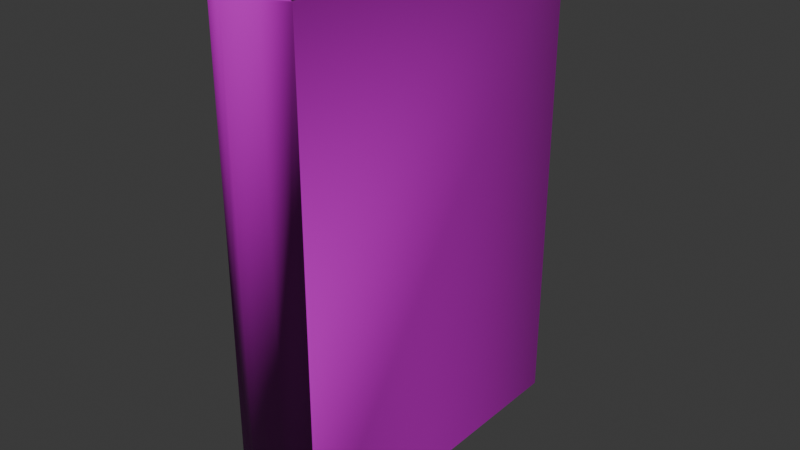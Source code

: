 # Source: Sevantes.blend  (saved by Blender 5.0.118; exported with 4.5.12 LTS)
import bpy
from mathutils import Matrix  # noqa: F401  (used for matrix-valued properties, if any)

bpy.ops.wm.read_factory_settings(use_empty=True)
scene = bpy.context.scene
scene.name = 'Scene'

# ---- images (referenced by path relative to the original .blend; pixels are not part of the script)
import os
ASSET_DIR = os.environ.get("B2B_ASSET_DIR", "")  # directory of the original .blend (textures are referenced by path, not embedded)
HERE = os.path.dirname(os.path.abspath(__file__))  # packed textures are extracted next to this script under _unpacked/

def load_image(name, relpath, width, height, colorspace="sRGB"):
    """Load a texture the original file referenced (path relative to the .blend, or extracted next to this script)."""
    p = next((c for c in (os.path.join(HERE, relpath), os.path.join(ASSET_DIR, relpath)) if relpath and os.path.exists(c)), "")
    if p:
        img = bpy.data.images.load(p, check_existing=True)
        img.name = name
    else:  # same state as the original file: an image datablock whose file is absent (Cycles renders it pink)
        img = bpy.data.images.new(name, width, height)
        img.source = "FILE"
        img.filepath = "//" + (relpath or name)
    img.colorspace_settings.name = colorspace
    return img
img_antiquebooks2_d_jpg_001 = load_image('AntiqueBooks2_D.jpg.001', 'AntiqueBooks2_D.jpg', 1024, 1024, 'sRGB')
img_antiquebooks2_n_jpg = load_image('AntiqueBooks2_N.jpg', 'AntiqueBooks2_N.jpg', 1024, 1024, 'Non-Color')

# ---- materials (node trees are filled in below, after node groups)
mat_antiquebooks2_d = bpy.data.materials.new('AntiqueBooks2_D')
mat_antiquebooks2_d.roughness = 0.5

# ---- material node trees
mat_antiquebooks2_d.use_nodes = True; mat_antiquebooks2_d.node_tree.nodes.clear()
_N = mat_antiquebooks2_d.node_tree.nodes; _L = mat_antiquebooks2_d.node_tree.links
n0 = _N.new('ShaderNodeBsdfPrincipled'); n0.name = 'Principled BSDF'; n0.location = (0, 300)
n1 = _N.new('ShaderNodeOutputMaterial'); n1.name = 'Material Output'; n1.location = (280, 300)
n2 = _N.new('ShaderNodeTexImage'); n2.name = 'Image Texture'; n2.location = (-480, 300)
n2.image = img_antiquebooks2_d_jpg_001
n3 = _N.new('ShaderNodeTexImage'); n3.name = 'Image Texture.001'; n3.location = (-480, 0)
n3.image = img_antiquebooks2_n_jpg
n4 = _N.new('ShaderNodeNormalMap'); n4.name = 'Normal Map'; n4.location = (-200, 0)
n4.inputs[0].default_value = 2.0
_L.new(n2.outputs[0], n0.inputs[0])
_L.new(n3.outputs[0], n4.inputs[1])
_L.new(n4.outputs[0], n0.inputs[5])
_L.new(n0.outputs[0], n1.inputs[0])
n1.is_active_output = True

# ---- world
world_world = bpy.data.worlds.new('World'); scene.world = world_world
world_world.use_nodes = True; world_world.node_tree.nodes.clear()
_N = world_world.node_tree.nodes; _L = world_world.node_tree.links
n0 = _N.new('ShaderNodeOutputWorld'); n0.name = 'World Output'; n0.location = (200, 100)
n1 = _N.new('ShaderNodeBackground'); n1.name = 'Background'; n1.location = (-200, 100)
n1.inputs[0].default_value = (0.05088, 0.05088, 0.05088, 1.0)
_L.new(n1.outputs[0], n0.inputs[0])
n0.is_active_output = True
world_world.color = (0.05088, 0.05088, 0.05088)
world_world.sun_shadow_jitter_overblur = 0.0

# ---- meshes
me_cube_054 = bpy.data.meshes.new('Cube.054')
me_cube_054.from_pydata([(3.456e-09, 0.07898, 0.005377), (0.00893, 0.07955, 0.005328), (0.009342, -0.08319, 0.239), (-0.009342, -0.08319, 0.000489), (0.02096, 0.08606, 0.239), (-0.02096, 0.08606, 0.239), (-0.02096, 0.08606, 0.000489), (0.02096, 0.08606, 0.000489), (-3.666e-09, -0.08396, 0.000489), (0.009342, -0.08319, 0.000489), (-0.009342, -0.08319, 0.239), (-3.666e-09, -0.08396, 0.239), (0.02096, -0.07851, 0.239), (-0.02096, -0.07851, 0.239), (0.01653, -0.07558, 0.005259), (-0.02096, -0.07851, 0.000489), (-0.00893, 0.07955, 0.005328), (-0.00893, 0.07955, 0.2341), (3.456e-09, 0.07898, 0.2341), (0.00893, 0.07955, 0.2341), (0.01653, -0.07558, 0.2342), (0.008296, -0.07889, 0.2342), (-3.475e-09, -0.07958, 0.2342), (-0.008296, -0.07889, 0.2342), (-0.008296, -0.07889, 0.005259), (-0.01653, -0.07558, 0.005259), (0.02096, -0.07851, 0.000489), (0.008296, -0.07889, 0.005259), (-0.01653, -0.07558, 0.2342), (-3.475e-09, -0.07958, 0.005259), (0.01665, 0.08606, 0.000489), (-0.01665, 0.08606, 0.000489), (0.01665, 0.08606, 0.239), (-0.01665, 0.08606, 0.239), (0.01665, -0.07566, 0.239), (0.008323, -0.079, 0.239), (-3.479e-09, -0.07969, 0.239), (-0.008323, -0.079, 0.239), (-0.008323, -0.079, 0.000489), (-0.01665, -0.07566, 0.000489), (0.01665, -0.07566, 0.000489), (0.008323, -0.079, 0.000489), (-0.01665, -0.07566, 0.239), (-3.479e-09, -0.07969, 0.000489), (0.01738, 0.0808, 0.005259), (-0.01738, 0.0808, 0.005259), (0.01738, 0.0808, 0.2342), (-0.01738, 0.0808, 0.2342)], [], [(16, 17, 18, 0), (45, 47, 17, 16), (23, 17, 47, 28), (44, 14, 27, 1), (1, 27, 29, 0), (15, 13, 5, 6), (16, 24, 25, 45), (0, 29, 24, 16), (26, 7, 4, 12), (0, 18, 19, 1), (1, 19, 46, 44), (20, 46, 19, 21), (21, 19, 18, 22), (22, 18, 17, 23), (15, 3, 10, 13), (3, 8, 11, 10), (8, 9, 2, 11), (9, 26, 12, 2), (2, 12, 34, 35), (10, 11, 36, 37), (11, 2, 35, 36), (3, 15, 39, 38), (26, 9, 41, 40), (13, 10, 37, 42), (8, 3, 38, 43), (9, 8, 43, 41), (7, 26, 40, 30), (15, 6, 31, 39), (12, 4, 32, 34), (5, 13, 42, 33), (6, 5, 33, 31), (4, 7, 30, 32), (20, 21, 35, 34), (22, 23, 37, 36), (21, 22, 36, 35), (25, 24, 38, 39), (27, 14, 40, 41), (23, 28, 42, 37), (24, 29, 43, 38), (29, 27, 41, 43), (14, 44, 30, 40), (45, 25, 39, 31), (46, 20, 34, 32), (28, 47, 33, 42), (47, 45, 31, 33), (44, 46, 32, 30)])
me_cube_054.polygons.foreach_set('use_smooth', [True] * 46)
_k = set([(0, 1), (0, 16), (1, 44), (4, 7), (4, 12), (4, 32), (5, 6), (5, 13), (5, 33), (6, 15), (6, 31), (7, 26), (7, 30), (14, 44), (16, 45), (17, 18), (17, 47), (18, 19), (19, 46), (20, 46), (25, 45), (28, 47), (30, 32), (30, 40), (30, 44), (31, 33), (31, 39), (31, 45), (32, 34), (32, 46), (33, 42), (33, 47), (44, 46), (45, 47)])
me_cube_054.attributes.new('sharp_edge', 'BOOLEAN', 'EDGE').data.foreach_set('value', [ (min(e.vertices), max(e.vertices)) in _k for e in me_cube_054.edges])
_uv = me_cube_054.uv_layers.new(name='UVMap')
_uv.uv.foreach_set('vector', [0.6975, 0.6132, 0.619, 0.6133, 0.6189, 0.6093, 0.6976, 0.6092, 0.6973, 0.6171, 0.6192, 0.6171, 0.619, 0.6133, 0.6975, 0.6132, 0.5698, 0.6129, 0.619, 0.6133, 0.6192, 0.6171, 0.5708, 0.6166, 0.6973, 0.6014, 0.7458, 0.6019, 0.7468, 0.6055, 0.6975, 0.6052, 0.6975, 0.6052, 0.7468, 0.6055, 0.747, 0.6091, 0.6976, 0.6092, 0.712, 0.7925, 0.668, 0.7925, 0.668, 0.7642, 0.712, 0.7642, 0.6975, 0.6132, 0.7468, 0.6128, 0.7458, 0.6164, 0.6973, 0.6171, 0.6976, 0.6092, 0.747, 0.6091, 0.7468, 0.6128, 0.6975, 0.6132, 0.668, 0.7933, 0.668, 0.765, 0.712, 0.765, 0.712, 0.7933, 0.6976, 0.6092, 0.6189, 0.6093, 0.619, 0.6052, 0.6975, 0.6052, 0.6975, 0.6052, 0.619, 0.6052, 0.6192, 0.6014, 0.6973, 0.6014, 0.5708, 0.602, 0.6192, 0.6014, 0.619, 0.6052, 0.5698, 0.6057, 0.5698, 0.6057, 0.619, 0.6052, 0.6189, 0.6093, 0.5696, 0.6093, 0.5696, 0.6093, 0.6189, 0.6093, 0.619, 0.6133, 0.5698, 0.6129, 0.5676, 0.6211, 0.5753, 0.6211, 0.5753, 0.7737, 0.5676, 0.7737, 0.5753, 0.6211, 0.5817, 0.6211, 0.5817, 0.7737, 0.5753, 0.7737, 0.5817, 0.6211, 0.5882, 0.6211, 0.5882, 0.7737, 0.5817, 0.7737, 0.5882, 0.6211, 0.5958, 0.6211, 0.5958, 0.7737, 0.5882, 0.7737, 0.5882, 0.7737, 0.5958, 0.7737, 0.5958, 0.7753, 0.5882, 0.7753, 0.5753, 0.7737, 0.5817, 0.7737, 0.5817, 0.7753, 0.5753, 0.7753, 0.5817, 0.7737, 0.5882, 0.7737, 0.5882, 0.7753, 0.5817, 0.7753, 0.5753, 0.6211, 0.5676, 0.6211, 0.5676, 0.6199, 0.5753, 0.6199, 0.5958, 0.6211, 0.5882, 0.6211, 0.5882, 0.6199, 0.5958, 0.6199, 0.5676, 0.7737, 0.5753, 0.7737, 0.5753, 0.7753, 0.5676, 0.7753, 0.5817, 0.6211, 0.5753, 0.6211, 0.5753, 0.6199, 0.5817, 0.6199, 0.5882, 0.6211, 0.5817, 0.6211, 0.5817, 0.6199, 0.5882, 0.6199, 0.668, 0.765, 0.668, 0.7933, 0.6675, 0.7931, 0.6675, 0.765, 0.712, 0.7925, 0.712, 0.7642, 0.7125, 0.7642, 0.7125, 0.7923, 0.712, 0.7933, 0.712, 0.765, 0.7125, 0.765, 0.7125, 0.7931, 0.668, 0.7642, 0.668, 0.7925, 0.6675, 0.7923, 0.6675, 0.7642, 0.712, 0.7642, 0.668, 0.7642, 0.668, 0.764, 0.712, 0.764, 0.712, 0.765, 0.668, 0.765, 0.668, 0.7647, 0.712, 0.7647, 0.5958, 0.7766, 0.5882, 0.7766, 0.5882, 0.7753, 0.5958, 0.7753, 0.5817, 0.7766, 0.5753, 0.7766, 0.5753, 0.7753, 0.5817, 0.7753, 0.5882, 0.7766, 0.5817, 0.7766, 0.5817, 0.7753, 0.5882, 0.7753, 0.5676, 0.6184, 0.5753, 0.6184, 0.5753, 0.6199, 0.5676, 0.6199, 0.5882, 0.6184, 0.5958, 0.6184, 0.5958, 0.6199, 0.5882, 0.6199, 0.5753, 0.7766, 0.5676, 0.7766, 0.5676, 0.7753, 0.5753, 0.7753, 0.5753, 0.6184, 0.5817, 0.6184, 0.5817, 0.6199, 0.5753, 0.6199, 0.5817, 0.6184, 0.5882, 0.6184, 0.5882, 0.6199, 0.5817, 0.6199, 0.6667, 0.7931, 0.6667, 0.7655, 0.6675, 0.765, 0.6675, 0.7931, 0.7133, 0.7647, 0.7133, 0.7923, 0.7125, 0.7923, 0.7125, 0.7642, 0.7133, 0.7655, 0.7133, 0.7931, 0.7125, 0.7931, 0.7125, 0.765, 0.6667, 0.7923, 0.6667, 0.7647, 0.6675, 0.7642, 0.6675, 0.7923, 0.6688, 0.7637, 0.7112, 0.7637, 0.712, 0.764, 0.668, 0.764, 0.6688, 0.7642, 0.7112, 0.7642, 0.712, 0.7647, 0.668, 0.7647])
me_cube_054.materials.append(mat_antiquebooks2_d)
me_cube_054.update()
me_cube_054.normals_split_custom_set([tuple(v) for v in zip(*[iter([0.1055, 0.9944, -1.497e-08, 0.1055, 0.9944, -1.497e-08, 2.368e-09, 1.0, 0.0, 4.736e-09, 1.0, 0.0, 0.1465, 0.9892, -2.978e-08, 0.1465, 0.9892, -2.978e-08, 0.1055, 0.9944, -1.497e-08, 0.1055, 0.9944, -1.497e-08, 0.1701, 0.7101, 0.6833, 0.003595, 0.0004051, 1.0, 0.004193, 0.0002384, 1.0, 0.6729, 0.4552, 0.583, -0.004194, 0.0002385, -1.0, -0.6729, 0.4552, -0.583, -0.1701, 0.7101, -0.6833, -0.003596, 0.0004052, -1.0, -0.003596, 0.0004052, -1.0, -0.1701, 0.7101, -0.6833, -1.277e-09, 0.7167, -0.6974, -1.424e-10, 0.0005962, -1.0, -0.6627, -0.4479, -0.6002, -0.6627, -0.4479, 0.6002, -1.0, 4.746e-08, -7.072e-16, -1.0, 4.746e-08, -7.072e-16, 0.003596, 0.0004052, -1.0, 0.1701, 0.7101, -0.6833, 0.6729, 0.4552, -0.583, 0.004194, 0.0002385, -1.0, -1.424e-10, 0.0005962, -1.0, -1.277e-09, 0.7167, -0.6974, 0.1701, 0.7101, -0.6833, 0.003596, 0.0004052, -1.0, 0.6627, -0.4479, -0.6002, 1.0, -4.746e-08, 7.072e-16, 1.0, -4.746e-08, 7.072e-16, 0.6627, -0.4479, 0.6002, 4.736e-09, 1.0, 0.0, 2.368e-09, 1.0, 0.0, -0.1055, 0.9944, -2.117e-08, -0.1055, 0.9944, -2.117e-08, -0.1055, 0.9944, -2.117e-08, -0.1055, 0.9944, -2.117e-08, -0.1465, 0.9892, -4.212e-08, -0.1465, 0.9892, -4.212e-08, -0.6729, 0.4552, 0.583, -0.004193, 0.0002384, 1.0, -0.003595, 0.0004051, 1.0, -0.1701, 0.7101, 0.6833, -0.1701, 0.7101, 0.6833, -0.003595, 0.0004051, 1.0, -2.848e-10, 0.0005961, 1.0, 0.0, 0.7167, 0.6974, 0.0, 0.7167, 0.6974, -2.848e-10, 0.0005961, 1.0, 0.003595, 0.0004051, 1.0, 0.1701, 0.7101, 0.6833, -0.6627, -0.4479, -0.6002, -0.1698, -0.7181, -0.675, -0.1698, -0.7181, 0.675, -0.6627, -0.4479, 0.6002, -0.1698, -0.7181, -0.675, 0.0, -0.7247, -0.6891, -5.262e-14, -0.7247, 0.6891, -0.1698, -0.7181, 0.675, 0.0, -0.7247, -0.6891, 0.1698, -0.7181, -0.675, 0.1698, -0.7181, 0.675, -5.262e-14, -0.7247, 0.6891, 0.1698, -0.7181, -0.675, 0.6627, -0.4479, -0.6002, 0.6627, -0.4479, 0.6002, 0.1698, -0.7181, 0.675, 0.1698, -0.7181, 0.675, 0.6627, -0.4479, 0.6002, -0.4278, 0.2903, 0.856, -0.1522, 0.6434, 0.7502, -0.1698, -0.7181, 0.675, -5.262e-14, -0.7247, 0.6891, 0.0, 0.679, 0.7341, 0.1522, 0.6434, 0.7502, -5.262e-14, -0.7247, 0.6891, 0.1698, -0.7181, 0.675, -0.1522, 0.6434, 0.7502, 0.0, 0.679, 0.7341, -0.1698, -0.7181, -0.675, -0.6627, -0.4479, -0.6002, 0.4278, 0.2903, -0.856, 0.1522, 0.6434, -0.7502, 0.6627, -0.4479, -0.6002, 0.1698, -0.7181, -0.675, -0.1522, 0.6434, -0.7502, -0.4278, 0.2903, -0.856, -0.6627, -0.4479, 0.6002, -0.1698, -0.7181, 0.675, 0.1522, 0.6434, 0.7502, 0.4278, 0.2903, 0.856, 0.0, -0.7247, -0.6891, -0.1698, -0.7181, -0.675, 0.1522, 0.6434, -0.7502, 5.417e-10, 0.679, -0.7341, 0.1698, -0.7181, -0.675, 0.0, -0.7247, -0.6891, 5.417e-10, 0.679, -0.7341, -0.1522, 0.6434, -0.7502, -1.033e-08, 0.0, -1.0, 0.6627, -0.4479, -0.6002, -0.4278, 0.2903, -0.856, -1.033e-08, 0.0, -1.0, -0.6627, -0.4479, -0.6002, 1.033e-08, 0.0, -1.0, 1.033e-08, 0.0, -1.0, 0.4278, 0.2903, -0.856, 0.6627, -0.4479, 0.6002, 0.0, 0.0, 1.0, 0.0, 0.0, 1.0, -0.4278, 0.2903, 0.856, 0.0, 0.0, 1.0, -0.6627, -0.4479, 0.6002, 0.4278, 0.2903, 0.856, 0.0, 0.0, 1.0, 0.0, 1.0, -2.827e-08, 0.0, 1.0, -2.827e-08, 0.0, 1.0, -2.827e-08, 0.0, 1.0, -2.827e-08, 0.0, 1.0, -2.827e-08, 0.0, 1.0, -2.827e-08, 0.0, 1.0, -2.827e-08, 0.0, 1.0, -2.827e-08, -0.6729, 0.4552, 0.583, -0.1701, 0.7101, 0.6833, -0.1522, 0.6434, 0.7502, -0.4278, 0.2903, 0.856, 0.0, 0.7167, 0.6974, 0.1701, 0.7101, 0.6833, 0.1522, 0.6434, 0.7502, 0.0, 0.679, 0.7341, -0.1701, 0.7101, 0.6833, 0.0, 0.7167, 0.6974, 0.0, 0.679, 0.7341, -0.1522, 0.6434, 0.7502, 0.6729, 0.4552, -0.583, 0.1701, 0.7101, -0.6833, 0.1522, 0.6434, -0.7502, 0.4278, 0.2903, -0.856, -0.1701, 0.7101, -0.6833, -0.6729, 0.4552, -0.583, -0.4278, 0.2903, -0.856, -0.1522, 0.6434, -0.7502, 0.1701, 0.7101, 0.6833, 0.6729, 0.4552, 0.583, 0.4278, 0.2903, 0.856, 0.1522, 0.6434, 0.7502, 0.1701, 0.7101, -0.6833, -1.277e-09, 0.7167, -0.6974, 5.417e-10, 0.679, -0.7341, 0.1522, 0.6434, -0.7502, -1.277e-09, 0.7167, -0.6974, -0.1701, 0.7101, -0.6833, -0.1522, 0.6434, -0.7502, 5.417e-10, 0.679, -0.7341, -0.6729, 0.4552, -0.583, -0.9978, 0.002652, 0.06596, -0.9978, 0.002652, 0.06596, -0.4278, 0.2903, -0.856, 0.9978, 0.002652, 0.06596, 0.6729, 0.4552, -0.583, 0.4278, 0.2903, -0.856, 0.9978, 0.002652, 0.06596, -0.9978, 0.002652, -0.06596, -0.6729, 0.4552, 0.583, -0.4278, 0.2903, 0.856, -0.9978, 0.002652, -0.06596, 0.6729, 0.4552, 0.583, 0.9978, 0.002652, -0.06596, 0.9978, 0.002652, -0.06596, 0.4278, 0.2903, 0.856, 0.9905, -0.1378, 8.799e-09, 0.9905, -0.1378, 8.799e-09, 0.9905, -0.1378, 8.799e-09, 0.9905, -0.1378, 8.799e-09, -0.9905, -0.1378, 1.467e-08, -0.9905, -0.1378, 1.467e-08, -0.9905, -0.1378, 1.467e-08, -0.9905, -0.1378, 1.467e-08])] * 3)])

# ---- objects
ob_sevantes = bpy.data.objects.new('Sevantes', me_cube_054)

# ---- transforms, parenting, visibility, modifiers, constraints
ob_sevantes.location = (0.4474, -0.001068, 0.003596)
ob_sevantes.rotation_euler = (-1.629e-07, 0.0, 0.0)

# ---- collection membership
scene.collection.objects.link(ob_sevantes)

# ---- scene / render settings (as saved in the file)
scene.frame_start = 1; scene.frame_end = 250; scene.frame_set(1)
scene.render.engine = 'BLENDER_EEVEE_NEXT'
scene.render.fps = 30
scene.render.bake_bias = 0.0
scene.render.bake_samples = 0
scene.cycles.sampling_pattern = 'TABULATED_SOBOL'
scene.eevee.use_volume_custom_range = False
bpy.context.view_layer.update()

# ---- added for rendering (the .blend has no active camera and no usable light): camera, sun
cam_auto = bpy.data.cameras.new('AutoCamera')
cam_auto.lens = 50.0
cam_auto.sensor_width = 36.0
cam_auto.clip_end = 1000.0
ob_auto_camera = bpy.data.objects.new('AutoCamera', cam_auto)
scene.collection.objects.link(ob_auto_camera)
ob_auto_camera.location = (0.721152, -0.328509, 0.342322)
ob_auto_camera.rotation_euler = (1.09748, -7.21219e-08, 0.694738)
scene.camera = ob_auto_camera
light_auto_sun = bpy.data.lights.new('AutoSun', 'SUN')
light_auto_sun.energy = 3.0
light_auto_sun.angle = 0.0523599
ob_auto_sun = bpy.data.objects.new('AutoSun', light_auto_sun)
scene.collection.objects.link(ob_auto_sun)
ob_auto_sun.rotation_euler = (0.872665, 0.174533, 0.523599)
bpy.context.view_layer.update()
